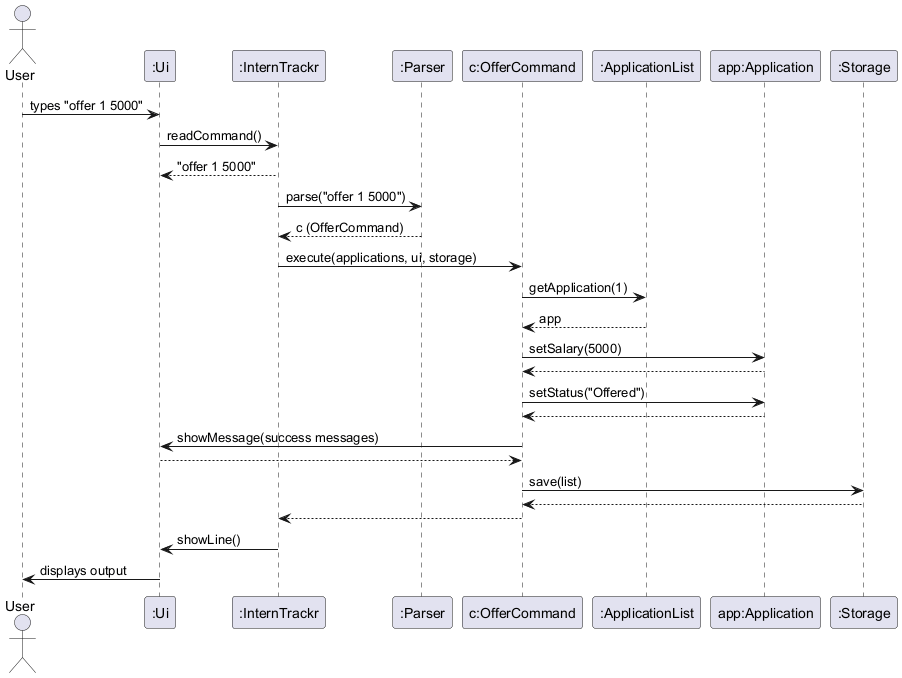

The diagram above was rendered by PlantUML. Its source (embedded in the PNG):
@startuml
actor User
participant ":Ui" as UI
participant ":InternTrackr" as IT
participant ":Parser" as P
participant "c:OfferCommand" as OC
participant ":ApplicationList" as AL
participant "app:Application" as App
participant ":Storage" as S

User -> UI : types "offer 1 5000"
UI -> IT : readCommand()
IT --> UI : "offer 1 5000"
IT -> P : parse("offer 1 5000")
P --> IT : c (OfferCommand)

IT -> OC : execute(applications, ui, storage)

OC -> AL : getApplication(1)
AL --> OC : app

OC -> App : setSalary(5000)
App --> OC

OC -> App : setStatus("Offered")
App --> OC

OC -> UI : showMessage(success messages)
UI --> OC

OC -> S : save(list)
S --> OC

OC --> IT
IT -> UI : showLine()
UI -> User : displays output
@enduml